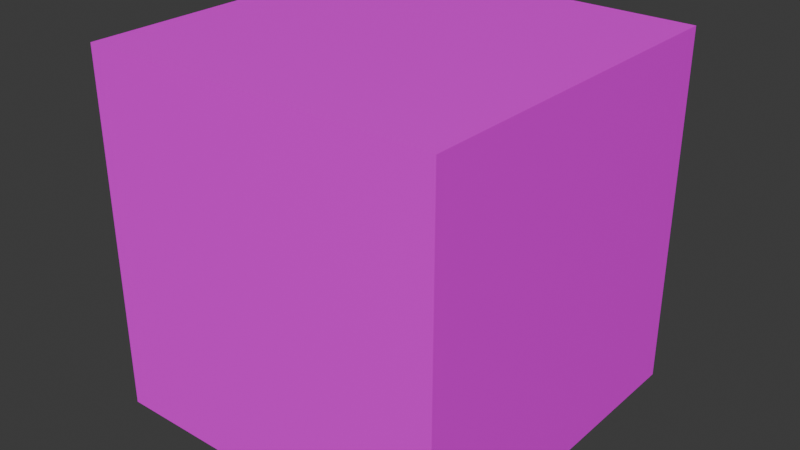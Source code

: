# Source: cube2.blend  (saved by Blender 4.0.36; exported with 4.5.12 LTS)
import bpy
from mathutils import Matrix  # noqa: F401  (used for matrix-valued properties, if any)

bpy.ops.wm.read_factory_settings(use_empty=True)
scene = bpy.context.scene
scene.name = 'Scene'

# ---- collections
col_collection = bpy.data.collections.new('Collection'); scene.collection.children.link(col_collection)

# ---- images (referenced by path relative to the original .blend; pixels are not part of the script)
import os
ASSET_DIR = os.environ.get("B2B_ASSET_DIR", "")  # directory of the original .blend (textures are referenced by path, not embedded)
HERE = os.path.dirname(os.path.abspath(__file__))  # packed textures are extracted next to this script under _unpacked/

def load_image(name, relpath, width, height, colorspace="sRGB"):
    """Load a texture the original file referenced (path relative to the .blend, or extracted next to this script)."""
    p = next((c for c in (os.path.join(HERE, relpath), os.path.join(ASSET_DIR, relpath)) if relpath and os.path.exists(c)), "")
    if p:
        img = bpy.data.images.load(p, check_existing=True)
        img.name = name
    else:  # same state as the original file: an image datablock whose file is absent (Cycles renders it pink)
        img = bpy.data.images.new(name, width, height)
        img.source = "FILE"
        img.filepath = "//" + (relpath or name)
    img.colorspace_settings.name = colorspace
    return img
img_cube_uv2_png = load_image('cube_uv2.png', 'cube_uv2.png', 1024, 1024, 'sRGB')

# ---- materials (node trees are filled in below, after node groups)
mat_material = bpy.data.materials.new('Material')
mat_material.alpha_threshold = 0.0
mat_material.use_transparent_shadow = False
mat_material.roughness = 0.5
mat_material.line_color = (0.0, 0.0, 0.0, 1.0)

# ---- material node trees
mat_material.use_nodes = True; mat_material.node_tree.nodes.clear()
_N = mat_material.node_tree.nodes; _L = mat_material.node_tree.links
n0 = _N.new('ShaderNodeOutputMaterial'); n0.name = 'Material Output'; n0.location = (300, 300)
n1 = _N.new('ShaderNodeBsdfPrincipled'); n1.name = 'Principled BSDF'; n1.location = (10, 300)
n1.inputs[3].default_value = 1.45
n2 = _N.new('ShaderNodeTexImage'); n2.name = 'Image Texture'; n2.location = (-280, 280)
n2.image = img_cube_uv2_png
n2.interpolation = 'Closest'
_L.new(n1.outputs[0], n0.inputs[0])
_L.new(n2.outputs[0], n1.inputs[0])
n0.is_active_output = True

# ---- world
world_world = bpy.data.worlds.new('World'); scene.world = world_world
world_world.use_nodes = True; world_world.node_tree.nodes.clear()
_N = world_world.node_tree.nodes; _L = world_world.node_tree.links
n0 = _N.new('ShaderNodeOutputWorld'); n0.name = 'World Output'; n0.location = (300, 300)
n1 = _N.new('ShaderNodeBackground'); n1.name = 'Background'; n1.location = (10, 300)
n1.inputs[0].default_value = (0.05088, 0.05088, 0.05088, 1.0)
_L.new(n1.outputs[0], n0.inputs[0])
n0.is_active_output = True
world_world.color = (0.05088, 0.05088, 0.05088)
world_world.use_sun_shadow = False
world_world.sun_shadow_jitter_overblur = 0.0

# ---- meshes
me_cube = bpy.data.meshes.new('Cube')
me_cube.from_pydata([(1.0, 1.0, 1.0), (1.0, 1.0, -1.0), (1.0, -1.0, 1.0), (1.0, -1.0, -1.0), (-1.0, 1.0, 1.0), (-1.0, 1.0, -1.0), (-1.0, -1.0, 1.0), (-1.0, -1.0, -1.0)], [], [(0, 4, 6, 2), (3, 2, 6, 7), (7, 6, 4, 5), (5, 1, 3, 7), (1, 0, 2, 3), (5, 4, 0, 1)])
_uv = me_cube.uv_layers.new(name='UVMap')
_uv.uv.foreach_set('vector', [0.625, 0.5, 0.875, 0.5, 0.875, 0.75, 0.625, 0.75, 0.375, 0.75, 0.625, 0.75, 0.625, 1.0, 0.375, 1.0, 0.375, 0.0, 0.625, 0.0, 0.625, 0.25, 0.375, 0.25, 0.125, 0.5, 0.375, 0.5, 0.375, 0.75, 0.125, 0.75, 0.375, 0.5, 0.625, 0.5, 0.625, 0.75, 0.375, 0.75, 0.375, 0.25, 0.625, 0.25, 0.625, 0.5, 0.375, 0.5])
me_cube.materials.append(mat_material)
me_cube.use_mirror_vertex_groups = False
me_cube.update()

# ---- objects
ob_cube = bpy.data.objects.new('Cube', me_cube)

# ---- transforms, parenting, visibility, modifiers, constraints
ob_cube.location = (0.0, 0.0, 0.0)
ob_cube.lock_rotations_4d = False
ob_cube.empty_display_type = 'ARROWS'
ob_cube.lineart.crease_threshold = 0.0

# ---- collection membership
col_collection.objects.link(ob_cube)

# ---- scene / render settings (as saved in the file)
scene.frame_start = 1; scene.frame_end = 250; scene.frame_set(1)
scene.render.engine = 'BLENDER_EEVEE_NEXT'
scene.cycles.sampling_pattern = 'TABULATED_SOBOL'
bpy.context.view_layer.update()

# ---- added for rendering (the .blend has no active camera and no usable light): camera, sun
cam_auto = bpy.data.cameras.new('AutoCamera')
cam_auto.lens = 50.0
cam_auto.sensor_width = 36.0
cam_auto.clip_end = 1000.0
ob_auto_camera = bpy.data.objects.new('AutoCamera', cam_auto)
scene.collection.objects.link(ob_auto_camera)
ob_auto_camera.location = (3.20507, -3.84609, 2.56406)
ob_auto_camera.rotation_euler = (1.09748, -7.21219e-08, 0.694738)
scene.camera = ob_auto_camera
light_auto_sun = bpy.data.lights.new('AutoSun', 'SUN')
light_auto_sun.energy = 3.0
light_auto_sun.angle = 0.0523599
ob_auto_sun = bpy.data.objects.new('AutoSun', light_auto_sun)
scene.collection.objects.link(ob_auto_sun)
ob_auto_sun.rotation_euler = (0.872665, 0.174533, 0.523599)
bpy.context.view_layer.update()
